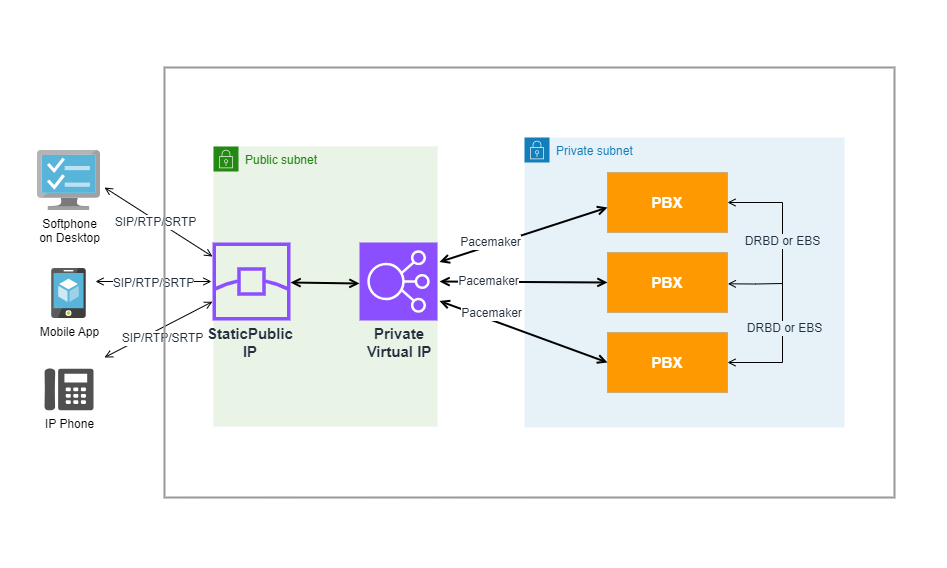

The diagram above was exported from draw.io. Its source (the exported page's mxGraphModel, read from the mxfile embedded in the PNG):
<mxGraphModel dx="2060" dy="1190" grid="1" gridSize="10" guides="1" tooltips="1" connect="1" arrows="1" fold="1" page="1" pageScale="1" pageWidth="1169" pageHeight="827" math="0" shadow="0">
  <root>
    <mxCell id="0" />
    <mxCell id="1" parent="0" />
    <mxCell id="Cb_h61RTsYNrZBUSG6lL-22" value="Private subnet" style="points=[[0,0],[0.25,0],[0.5,0],[0.75,0],[1,0],[1,0.25],[1,0.5],[1,0.75],[1,1],[0.75,1],[0.5,1],[0.25,1],[0,1],[0,0.75],[0,0.5],[0,0.25]];outlineConnect=0;gradientColor=none;html=1;whiteSpace=wrap;fontSize=12;fontStyle=0;container=1;pointerEvents=0;collapsible=0;recursiveResize=0;shape=mxgraph.aws4.group;grIcon=mxgraph.aws4.group_security_group;grStroke=0;strokeColor=#147EBA;fillColor=#E6F2F8;verticalAlign=top;align=left;spacingLeft=30;fontColor=#147EBA;dashed=0;labelBackgroundColor=#E6F2F8;fontFamily=Helvetica;" parent="1" vertex="1">
      <mxGeometry x="610" y="230" width="320" height="290" as="geometry" />
    </mxCell>
    <mxCell id="Cb_h61RTsYNrZBUSG6lL-25" value="" style="rounded=0;whiteSpace=wrap;html=1;dashed=0;labelBackgroundColor=#ffffff;pointerEvents=0;strokeColor=#232F3E;fontFamily=Helvetica;fontSize=12;fontColor=#232F3E;fillColor=#FE9901;gradientColor=none;strokeWidth=0;" parent="1" vertex="1">
      <mxGeometry x="693" y="265" width="120" height="60" as="geometry" />
    </mxCell>
    <mxCell id="Cb_h61RTsYNrZBUSG6lL-26" value="&lt;b&gt;&lt;font style=&quot;font-size: 15px;&quot;&gt;PBX&lt;/font&gt;&lt;/b&gt;" style="text;strokeColor=none;align=center;fillColor=none;html=1;verticalAlign=middle;whiteSpace=wrap;rounded=0;fontSize=12;fontFamily=Helvetica;fontColor=#FFFFFF;" parent="1" vertex="1">
      <mxGeometry x="723" y="280" width="60" height="30" as="geometry" />
    </mxCell>
    <mxCell id="Cb_h61RTsYNrZBUSG6lL-27" value="" style="rounded=0;whiteSpace=wrap;html=1;dashed=0;labelBackgroundColor=#ffffff;pointerEvents=0;strokeColor=#232F3E;fontFamily=Helvetica;fontSize=12;fontColor=#232F3E;fillColor=#FE9901;gradientColor=none;strokeWidth=0;" parent="1" vertex="1">
      <mxGeometry x="693" y="345" width="120" height="60" as="geometry" />
    </mxCell>
    <mxCell id="Cb_h61RTsYNrZBUSG6lL-28" value="&lt;b&gt;&lt;font style=&quot;font-size: 15px;&quot;&gt;PBX&lt;/font&gt;&lt;/b&gt;" style="text;strokeColor=none;align=center;fillColor=none;html=1;verticalAlign=middle;whiteSpace=wrap;rounded=0;fontSize=12;fontFamily=Helvetica;fontColor=#FFFFFF;" parent="1" vertex="1">
      <mxGeometry x="723" y="360" width="60" height="30" as="geometry" />
    </mxCell>
    <mxCell id="Cb_h61RTsYNrZBUSG6lL-41" value="" style="rounded=0;whiteSpace=wrap;html=1;dashed=0;labelBackgroundColor=#ffffff;pointerEvents=0;strokeColor=#232F3E;fontFamily=Helvetica;fontSize=12;fontColor=#232F3E;fillColor=#FE9901;gradientColor=none;strokeWidth=0;" parent="1" vertex="1">
      <mxGeometry x="693" y="425" width="120" height="60" as="geometry" />
    </mxCell>
    <mxCell id="Cb_h61RTsYNrZBUSG6lL-42" value="&lt;b&gt;&lt;font style=&quot;font-size: 15px;&quot;&gt;PBX&lt;/font&gt;&lt;/b&gt;" style="text;strokeColor=none;align=center;fillColor=none;html=1;verticalAlign=middle;whiteSpace=wrap;rounded=0;fontSize=12;fontFamily=Helvetica;fontColor=#FFFFFF;" parent="1" vertex="1">
      <mxGeometry x="723" y="440" width="60" height="30" as="geometry" />
    </mxCell>
    <mxCell id="Cb_h61RTsYNrZBUSG6lL-44" value="" style="edgeStyle=orthogonalEdgeStyle;rounded=0;orthogonalLoop=1;jettySize=auto;html=1;endArrow=open;endFill=0;strokeWidth=1;exitX=1;exitY=0.5;exitDx=0;exitDy=0;entryX=1;entryY=0.5;entryDx=0;entryDy=0;startArrow=open;startFill=0;" parent="1" source="Cb_h61RTsYNrZBUSG6lL-25" target="Cb_h61RTsYNrZBUSG6lL-41" edge="1">
      <mxGeometry relative="1" as="geometry">
        <Array as="points">
          <mxPoint x="868" y="295" />
          <mxPoint x="868" y="455" />
        </Array>
        <mxPoint x="-79.49000000000001" y="-60" as="sourcePoint" />
        <mxPoint x="43" y="72" as="targetPoint" />
      </mxGeometry>
    </mxCell>
    <mxCell id="Cb_h61RTsYNrZBUSG6lL-49" value="DRBD or EBS" style="edgeLabel;html=1;align=center;verticalAlign=middle;resizable=0;points=[];fontSize=12;fontFamily=Helvetica;fontColor=#232F3E;labelBackgroundColor=#E6F2F8;" parent="Cb_h61RTsYNrZBUSG6lL-44" vertex="1" connectable="0">
      <mxGeometry x="-0.3432" y="-1" relative="1" as="geometry">
        <mxPoint y="4" as="offset" />
      </mxGeometry>
    </mxCell>
    <mxCell id="Cb_h61RTsYNrZBUSG6lL-46" value="" style="edgeStyle=orthogonalEdgeStyle;rounded=0;orthogonalLoop=1;jettySize=auto;html=1;endArrow=open;endFill=0;strokeWidth=1;startArrow=none;startFill=0;entryX=0.914;entryY=0.873;entryDx=0;entryDy=0;entryPerimeter=0;" parent="1" edge="1">
      <mxGeometry relative="1" as="geometry">
        <Array as="points" />
        <mxPoint x="868" y="376" as="sourcePoint" />
        <mxPoint x="813.3400000000001" y="376.30999999999995" as="targetPoint" />
      </mxGeometry>
    </mxCell>
    <mxCell id="Cb_h61RTsYNrZBUSG6lL-50" value="DRBD or EBS" style="edgeLabel;html=1;align=center;verticalAlign=middle;resizable=0;points=[];fontSize=12;fontFamily=Helvetica;fontColor=#232F3E;labelBackgroundColor=#E6F2F8;" parent="1" vertex="1" connectable="0">
      <mxGeometry x="869" y="420" as="geometry" />
    </mxCell>
    <mxCell id="Cb_h61RTsYNrZBUSG6lL-55" value="" style="endArrow=open;html=1;rounded=0;fontFamily=Helvetica;fontSize=12;fontColor=#232F3E;entryX=0;entryY=0.5;entryDx=0;entryDy=0;strokeWidth=2;endFill=0;startArrow=open;startFill=0;exitX=1;exitY=0.5;exitDx=0;exitDy=0;exitPerimeter=0;" parent="1" target="Cb_h61RTsYNrZBUSG6lL-27" edge="1">
      <mxGeometry width="50" height="50" relative="1" as="geometry">
        <mxPoint x="525" y="374" as="sourcePoint" />
        <mxPoint x="703" y="305" as="targetPoint" />
      </mxGeometry>
    </mxCell>
    <mxCell id="Cb_h61RTsYNrZBUSG6lL-58" value="Pacemaker" style="edgeLabel;html=1;align=center;verticalAlign=middle;resizable=0;points=[];fontSize=12;fontFamily=Helvetica;fontColor=#232F3E;" parent="Cb_h61RTsYNrZBUSG6lL-55" vertex="1" connectable="0">
      <mxGeometry x="-0.5363" y="-1" relative="1" as="geometry">
        <mxPoint x="10" y="-2" as="offset" />
      </mxGeometry>
    </mxCell>
    <mxCell id="Cb_h61RTsYNrZBUSG6lL-56" value="" style="endArrow=open;html=1;rounded=0;fontFamily=Helvetica;fontSize=12;fontColor=#232F3E;entryX=0;entryY=0.5;entryDx=0;entryDy=0;strokeWidth=2;endFill=0;exitX=1;exitY=0.75;exitDx=0;exitDy=0;exitPerimeter=0;startArrow=open;startFill=0;" parent="1" target="Cb_h61RTsYNrZBUSG6lL-41" edge="1">
      <mxGeometry width="50" height="50" relative="1" as="geometry">
        <mxPoint x="525" y="393.5" as="sourcePoint" />
        <mxPoint x="703" y="305" as="targetPoint" />
      </mxGeometry>
    </mxCell>
    <mxCell id="Cb_h61RTsYNrZBUSG6lL-59" value="Pacemaker" style="edgeLabel;html=1;align=center;verticalAlign=middle;resizable=0;points=[];fontSize=12;fontFamily=Helvetica;fontColor=#232F3E;" parent="Cb_h61RTsYNrZBUSG6lL-56" vertex="1" connectable="0">
      <mxGeometry x="-0.5849" y="1" relative="1" as="geometry">
        <mxPoint x="16" as="offset" />
      </mxGeometry>
    </mxCell>
    <mxCell id="Cb_h61RTsYNrZBUSG6lL-63" value="" style="endArrow=open;html=1;rounded=0;fontFamily=Helvetica;fontSize=12;fontColor=#232F3E;entryX=0;entryY=0.5;entryDx=0;entryDy=0;strokeWidth=2;endFill=0;entryPerimeter=0;startArrow=open;startFill=0;" parent="1" edge="1">
      <mxGeometry width="50" height="50" relative="1" as="geometry">
        <mxPoint x="310" y="374" as="sourcePoint" />
        <mxPoint x="447" y="374" as="targetPoint" />
      </mxGeometry>
    </mxCell>
    <mxCell id="Cb_h61RTsYNrZBUSG6lL-67" value="Softphone&lt;br&gt;on Desktop" style="aspect=fixed;html=1;perimeter=none;align=center;shadow=0;dashed=0;image;fontSize=12;image=img/lib/mscae/TaskVM.svg;" parent="1" vertex="1">
      <mxGeometry x="123" y="243" width="63" height="60" as="geometry" />
    </mxCell>
    <mxCell id="Cb_h61RTsYNrZBUSG6lL-68" value="Mobile App" style="aspect=fixed;html=1;perimeter=none;align=center;shadow=0;dashed=0;image;fontSize=12;image=img/lib/mscae/App_Service_Mobile_App.svg;" parent="1" vertex="1">
      <mxGeometry x="137.2499999999999" y="361" width="34.5" height="50" as="geometry" />
    </mxCell>
    <mxCell id="Cb_h61RTsYNrZBUSG6lL-69" value="IP Phone&lt;br&gt;" style="pointerEvents=1;shadow=0;dashed=0;html=1;strokeColor=none;fillColor=#505050;labelPosition=center;verticalLabelPosition=bottom;verticalAlign=top;outlineConnect=0;align=center;shape=mxgraph.office.devices.phone_digital;" parent="1" vertex="1">
      <mxGeometry x="130" y="461" width="49" height="42" as="geometry" />
    </mxCell>
    <mxCell id="Cb_h61RTsYNrZBUSG6lL-70" value="" style="endArrow=open;html=1;rounded=0;fontFamily=Helvetica;fontSize=12;fontColor=#232F3E;strokeWidth=1;endFill=0;startArrow=open;startFill=0;" parent="1" target="Cb_h61RTsYNrZBUSG6lL-86" edge="1">
      <mxGeometry width="50" height="50" relative="1" as="geometry">
        <mxPoint x="190" y="280" as="sourcePoint" />
        <mxPoint x="231" y="359.71276522694507" as="targetPoint" />
      </mxGeometry>
    </mxCell>
    <mxCell id="Cb_h61RTsYNrZBUSG6lL-71" value="SIP/RTP/SRTP" style="edgeLabel;html=1;align=center;verticalAlign=middle;resizable=0;points=[];fontSize=12;fontFamily=Helvetica;fontColor=#232F3E;" parent="Cb_h61RTsYNrZBUSG6lL-70" vertex="1" connectable="0">
      <mxGeometry x="-0.0882" y="3" relative="1" as="geometry">
        <mxPoint y="6" as="offset" />
      </mxGeometry>
    </mxCell>
    <mxCell id="Cb_h61RTsYNrZBUSG6lL-72" value="" style="endArrow=open;html=1;rounded=0;fontFamily=Helvetica;fontSize=12;fontColor=#232F3E;strokeWidth=1;endFill=0;startArrow=open;startFill=0;exitX=1.152;exitY=0.46;exitDx=0;exitDy=0;exitPerimeter=0;" parent="1" edge="1">
      <mxGeometry width="50" height="50" relative="1" as="geometry">
        <mxPoint x="180.99400000000014" y="374" as="sourcePoint" />
        <mxPoint x="297" y="374" as="targetPoint" />
      </mxGeometry>
    </mxCell>
    <mxCell id="Cb_h61RTsYNrZBUSG6lL-73" value="SIP/RTP/SRTP" style="edgeLabel;html=1;align=center;verticalAlign=middle;resizable=0;points=[];fontSize=12;fontFamily=Helvetica;fontColor=#232F3E;" parent="Cb_h61RTsYNrZBUSG6lL-72" vertex="1" connectable="0">
      <mxGeometry x="-0.5363" y="-1" relative="1" as="geometry">
        <mxPoint x="31" as="offset" />
      </mxGeometry>
    </mxCell>
    <mxCell id="Cb_h61RTsYNrZBUSG6lL-74" value="" style="endArrow=open;html=1;rounded=0;fontFamily=Helvetica;fontSize=12;fontColor=#232F3E;strokeWidth=1;endFill=0;startArrow=open;startFill=0;" parent="1" target="Cb_h61RTsYNrZBUSG6lL-86" edge="1">
      <mxGeometry width="50" height="50" relative="1" as="geometry">
        <mxPoint x="190" y="450" as="sourcePoint" />
        <mxPoint x="201" y="399.40746054519377" as="targetPoint" />
      </mxGeometry>
    </mxCell>
    <mxCell id="Cb_h61RTsYNrZBUSG6lL-75" value="SIP/RTP/SRTP" style="edgeLabel;html=1;align=center;verticalAlign=middle;resizable=0;points=[];fontSize=12;fontFamily=Helvetica;fontColor=#232F3E;" parent="Cb_h61RTsYNrZBUSG6lL-74" vertex="1" connectable="0">
      <mxGeometry x="-0.0882" y="3" relative="1" as="geometry">
        <mxPoint x="10" y="8" as="offset" />
      </mxGeometry>
    </mxCell>
    <mxCell id="Cb_h61RTsYNrZBUSG6lL-54" value="" style="endArrow=open;html=1;rounded=0;fontFamily=Helvetica;fontSize=12;fontColor=#232F3E;strokeWidth=2;endFill=0;startArrow=open;startFill=0;exitX=1;exitY=0.25;exitDx=0;exitDy=0;exitPerimeter=0;" parent="1" edge="1">
      <mxGeometry width="50" height="50" relative="1" as="geometry">
        <mxPoint x="525" y="354.5" as="sourcePoint" />
        <mxPoint x="693" y="300" as="targetPoint" />
      </mxGeometry>
    </mxCell>
    <mxCell id="Cb_h61RTsYNrZBUSG6lL-57" value="Pacemaker" style="edgeLabel;html=1;align=center;verticalAlign=middle;resizable=0;points=[];fontSize=12;fontFamily=Helvetica;fontColor=#232F3E;" parent="Cb_h61RTsYNrZBUSG6lL-54" vertex="1" connectable="0">
      <mxGeometry x="-0.0882" y="3" relative="1" as="geometry">
        <mxPoint x="-26" y="8" as="offset" />
      </mxGeometry>
    </mxCell>
    <mxCell id="Cb_h61RTsYNrZBUSG6lL-78" value="" style="rounded=0;whiteSpace=wrap;html=1;labelBackgroundColor=none;fillColor=none;container=1;pointerEvents=0;collapsible=0;recursiveResize=0;strokeWidth=2;strokeColor=#999999;" parent="1" vertex="1">
      <mxGeometry x="250" y="160" width="730" height="430" as="geometry" />
    </mxCell>
    <mxCell id="Cb_h61RTsYNrZBUSG6lL-84" value="&lt;span style=&quot;background-color: rgb(233, 243, 230);&quot;&gt;Public subnet&lt;/span&gt;" style="points=[[0,0],[0.25,0],[0.5,0],[0.75,0],[1,0],[1,0.25],[1,0.5],[1,0.75],[1,1],[0.75,1],[0.5,1],[0.25,1],[0,1],[0,0.75],[0,0.5],[0,0.25]];outlineConnect=0;gradientColor=none;html=1;whiteSpace=wrap;fontSize=12;fontStyle=0;container=1;pointerEvents=0;collapsible=0;recursiveResize=0;shape=mxgraph.aws4.group;grIcon=mxgraph.aws4.group_security_group;grStroke=0;strokeColor=#248814;fillColor=#E9F3E6;verticalAlign=top;align=left;spacingLeft=30;fontColor=#248814;dashed=0;labelBackgroundColor=#ffffff;fontFamily=Helvetica;" parent="1" vertex="1">
      <mxGeometry x="299" y="239" width="224" height="280" as="geometry" />
    </mxCell>
    <mxCell id="Cb_h61RTsYNrZBUSG6lL-85" value="" style="sketch=0;points=[[0,0,0],[0.25,0,0],[0.5,0,0],[0.75,0,0],[1,0,0],[0,1,0],[0.25,1,0],[0.5,1,0],[0.75,1,0],[1,1,0],[0,0.25,0],[0,0.5,0],[0,0.75,0],[1,0.25,0],[1,0.5,0],[1,0.75,0]];outlineConnect=0;fontColor=#232F3E;fillColor=#8C4FFF;strokeColor=#ffffff;dashed=0;verticalLabelPosition=bottom;verticalAlign=top;align=center;html=1;fontSize=12;fontStyle=0;aspect=fixed;shape=mxgraph.aws4.resourceIcon;resIcon=mxgraph.aws4.elastic_load_balancing;labelBackgroundColor=#ffffff;pointerEvents=0;fontFamily=Helvetica;" parent="1" vertex="1">
      <mxGeometry x="445" y="335" width="78" height="78" as="geometry" />
    </mxCell>
    <mxCell id="Cb_h61RTsYNrZBUSG6lL-86" value="" style="sketch=0;outlineConnect=0;fontColor=#232F3E;gradientColor=none;fillColor=#8C4FFF;strokeColor=none;dashed=0;verticalLabelPosition=bottom;verticalAlign=top;align=center;html=1;fontSize=12;fontStyle=0;aspect=fixed;pointerEvents=1;shape=mxgraph.aws4.edge_location;labelBackgroundColor=#ffffff;fontFamily=Helvetica;" parent="1" vertex="1">
      <mxGeometry x="298" y="335" width="78" height="78" as="geometry" />
    </mxCell>
    <mxCell id="Cb_h61RTsYNrZBUSG6lL-89" value="Private Virtual IP" style="text;strokeColor=none;align=center;fillColor=none;html=1;verticalAlign=middle;whiteSpace=wrap;rounded=0;fontSize=15;fontFamily=Helvetica;fontColor=#232F3E;fontStyle=1" parent="1" vertex="1">
      <mxGeometry x="447" y="420" width="76" height="30" as="geometry" />
    </mxCell>
    <mxCell id="Cb_h61RTsYNrZBUSG6lL-94" value="" style="endArrow=open;html=1;rounded=0;fontFamily=Helvetica;fontSize=12;fontColor=#232F3E;strokeWidth=2;endFill=0;startArrow=open;startFill=0;exitX=1;exitY=0.5;exitDx=0;exitDy=0;exitPerimeter=0;" parent="1" edge="1">
      <mxGeometry width="50" height="50" relative="1" as="geometry">
        <mxPoint x="376" y="375" as="sourcePoint" />
        <mxPoint x="445" y="376" as="targetPoint" />
      </mxGeometry>
    </mxCell>
    <mxCell id="y2sYg2D5RKm1v9i6iPTF-2" value="StaticPublic IP" style="text;strokeColor=none;align=center;fillColor=none;html=1;verticalAlign=middle;whiteSpace=wrap;rounded=0;fontSize=15;fontFamily=Helvetica;fontColor=#232F3E;fontStyle=1" vertex="1" parent="1">
      <mxGeometry x="298" y="420" width="76" height="30" as="geometry" />
    </mxCell>
  </root>
</mxGraphModel>